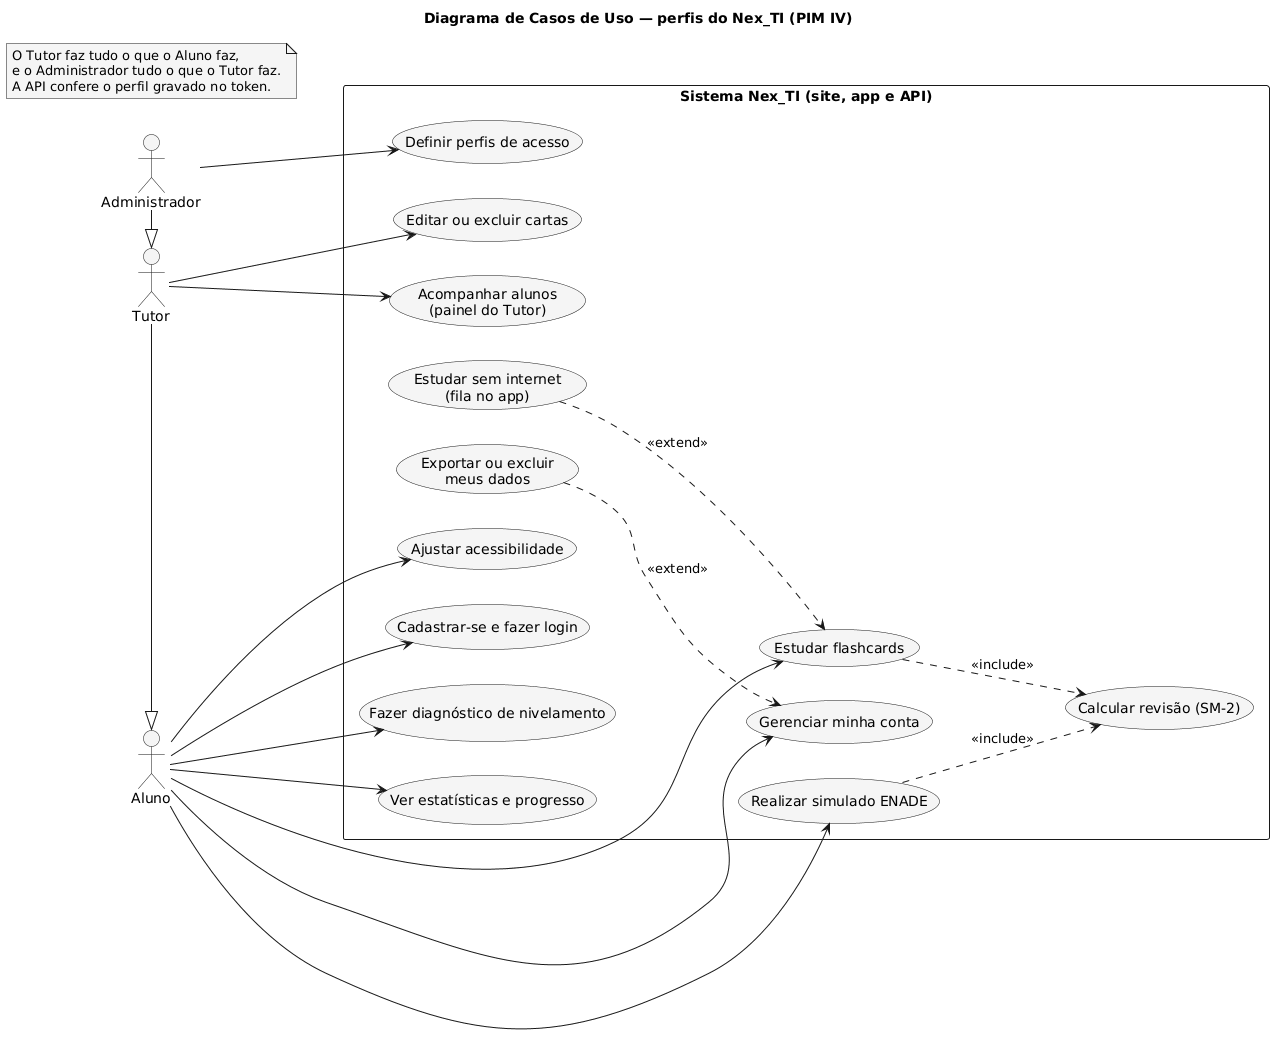

The diagram above was rendered by PlantUML. Its source (embedded in the PNG):
@startuml
' Diagrama de Casos de Uso — o que cada perfil faz no Nex_TI (site, app e API)
' Fonte: perfis em sistema/apps/api/Models/Perfis.cs e políticas de acesso em Program.cs
' Sem 'monochrome': no servidor do PlantUML ele apaga os textos dos casos de uso e dos atores.
skinparam NoteBackgroundColor #F5F5F5
skinparam UsecaseBackgroundColor #F5F5F5
skinparam ActorBackgroundColor #F5F5F5
skinparam shadowing false
skinparam defaultFontName Arial
skinparam packageStyle rectangle
left to right direction

title Diagrama de Casos de Uso — perfis do Nex_TI (PIM IV)

actor Aluno
actor Tutor
actor Administrador
Tutor -|> Aluno
Administrador -|> Tutor

rectangle "Sistema Nex_TI (site, app e API)" {
  usecase "Cadastrar-se e fazer login" as UC_Login
  usecase "Fazer diagnóstico de nivelamento" as UC_Diag
  usecase "Estudar flashcards" as UC_Estudar
  usecase "Realizar simulado ENADE" as UC_Enade
  usecase "Ver estatísticas e progresso" as UC_Stats
  usecase "Ajustar acessibilidade" as UC_A11y
  usecase "Gerenciar minha conta" as UC_Conta
  usecase "Calcular revisão (SM-2)" as UC_Sm2
  usecase "Estudar sem internet\n(fila no app)" as UC_Offline
  usecase "Exportar ou excluir\nmeus dados" as UC_Dados
  usecase "Acompanhar alunos\n(painel do Tutor)" as UC_Painel
  usecase "Editar ou excluir cartas" as UC_Moderar
  usecase "Definir perfis de acesso" as UC_Perfis
}

Aluno --> UC_Login
Aluno --> UC_Diag
Aluno --> UC_Estudar
Aluno --> UC_Enade
Aluno --> UC_Stats
Aluno --> UC_A11y
Aluno --> UC_Conta
Tutor --> UC_Painel
Tutor --> UC_Moderar
Administrador --> UC_Perfis

UC_Estudar ..> UC_Sm2 : <<include>>
UC_Enade ..> UC_Sm2 : <<include>>
UC_Offline ..> UC_Estudar : <<extend>>
UC_Dados ..> UC_Conta : <<extend>>

note "O Tutor faz tudo o que o Aluno faz,\ne o Administrador tudo o que o Tutor faz.\nA API confere o perfil gravado no token." as N1
@enduml